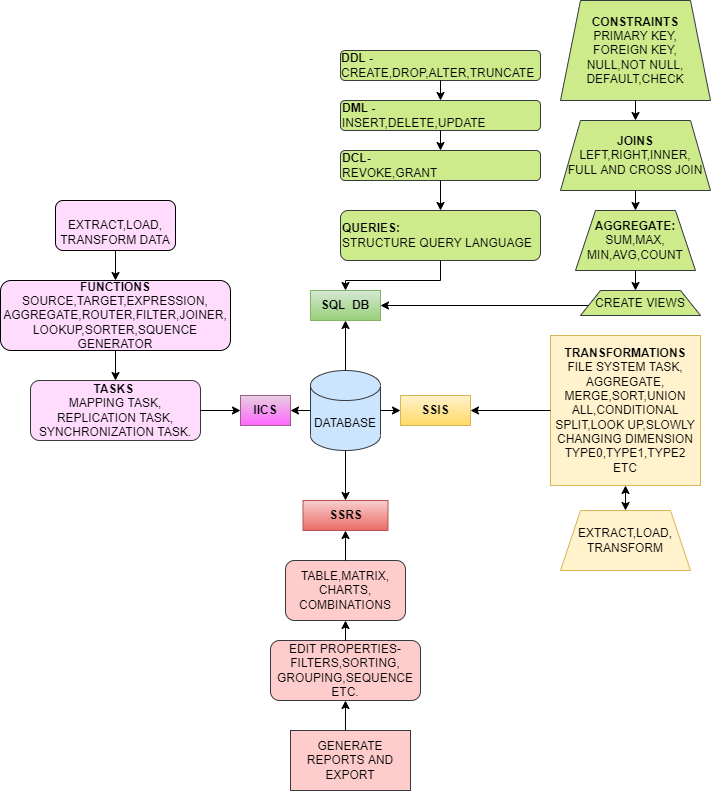

The diagram above was exported from draw.io. Its source (the exported page's mxGraphModel, read from the mxfile embedded in the PNG):
<mxGraphModel dx="782" dy="428" grid="1" gridSize="10" guides="1" tooltips="1" connect="1" arrows="1" fold="1" page="1" pageScale="1" pageWidth="850" pageHeight="1100" math="0" shadow="0">
  <root>
    <mxCell id="0" />
    <mxCell id="1" parent="0" />
    <mxCell id="v1sFLDbxJ4al_0TYXTTG-1" value="DATABASE" style="shape=cylinder3;whiteSpace=wrap;html=1;boundedLbl=1;backgroundOutline=1;size=15;fillColor=#cce5ff;strokeColor=#36393d;" vertex="1" parent="1">
      <mxGeometry x="420" y="390" width="70" height="80" as="geometry" />
    </mxCell>
    <mxCell id="v1sFLDbxJ4al_0TYXTTG-2" value="&lt;b&gt;SQL&amp;nbsp; DB&lt;/b&gt;" style="rounded=0;whiteSpace=wrap;html=1;fillColor=#d5e8d4;strokeColor=#82b366;gradientColor=#97d077;" vertex="1" parent="1">
      <mxGeometry x="420" y="310" width="70" height="30" as="geometry" />
    </mxCell>
    <mxCell id="v1sFLDbxJ4al_0TYXTTG-3" value="&lt;b&gt;IICS&lt;/b&gt;" style="rounded=0;whiteSpace=wrap;html=1;fillColor=#e6d0de;strokeColor=#996185;gradientColor=#FF66FF;" vertex="1" parent="1">
      <mxGeometry x="350" y="415" width="50" height="30" as="geometry" />
    </mxCell>
    <mxCell id="v1sFLDbxJ4al_0TYXTTG-4" value="&lt;b&gt;SSIS&lt;/b&gt;" style="rounded=0;whiteSpace=wrap;html=1;fillColor=#fff2cc;strokeColor=#d6b656;gradientColor=#ffd966;" vertex="1" parent="1">
      <mxGeometry x="510" y="415" width="70" height="30" as="geometry" />
    </mxCell>
    <mxCell id="v1sFLDbxJ4al_0TYXTTG-5" value="&lt;b&gt;SSRS&lt;/b&gt;" style="rounded=0;whiteSpace=wrap;html=1;fillColor=#f8cecc;strokeColor=#b85450;gradientColor=#ea6b66;" vertex="1" parent="1">
      <mxGeometry x="412.5" y="520" width="85" height="30" as="geometry" />
    </mxCell>
    <mxCell id="v1sFLDbxJ4al_0TYXTTG-8" value="" style="endArrow=classic;html=1;rounded=0;exitX=0.5;exitY=0;exitDx=0;exitDy=0;exitPerimeter=0;entryX=0.5;entryY=1;entryDx=0;entryDy=0;" edge="1" parent="1" source="v1sFLDbxJ4al_0TYXTTG-1" target="v1sFLDbxJ4al_0TYXTTG-2">
      <mxGeometry width="50" height="50" relative="1" as="geometry">
        <mxPoint x="450" y="390" as="sourcePoint" />
        <mxPoint x="500" y="340" as="targetPoint" />
        <Array as="points" />
      </mxGeometry>
    </mxCell>
    <mxCell id="v1sFLDbxJ4al_0TYXTTG-9" value="" style="endArrow=classic;html=1;rounded=0;exitX=1;exitY=0.5;exitDx=0;exitDy=0;exitPerimeter=0;" edge="1" parent="1" source="v1sFLDbxJ4al_0TYXTTG-1">
      <mxGeometry width="50" height="50" relative="1" as="geometry">
        <mxPoint x="500" y="460" as="sourcePoint" />
        <mxPoint x="510" y="430" as="targetPoint" />
      </mxGeometry>
    </mxCell>
    <mxCell id="v1sFLDbxJ4al_0TYXTTG-10" value="" style="endArrow=classic;html=1;rounded=0;exitX=0;exitY=0.5;exitDx=0;exitDy=0;exitPerimeter=0;" edge="1" parent="1" source="v1sFLDbxJ4al_0TYXTTG-1">
      <mxGeometry width="50" height="50" relative="1" as="geometry">
        <mxPoint x="390" y="450" as="sourcePoint" />
        <mxPoint x="400" y="430" as="targetPoint" />
      </mxGeometry>
    </mxCell>
    <mxCell id="v1sFLDbxJ4al_0TYXTTG-11" value="" style="endArrow=classic;html=1;rounded=0;entryX=0.5;entryY=0;entryDx=0;entryDy=0;exitX=0.5;exitY=1;exitDx=0;exitDy=0;exitPerimeter=0;" edge="1" parent="1" source="v1sFLDbxJ4al_0TYXTTG-1" target="v1sFLDbxJ4al_0TYXTTG-5">
      <mxGeometry width="50" height="50" relative="1" as="geometry">
        <mxPoint x="440" y="510" as="sourcePoint" />
        <mxPoint x="490" y="470" as="targetPoint" />
      </mxGeometry>
    </mxCell>
    <mxCell id="v1sFLDbxJ4al_0TYXTTG-12" value="&lt;div style=&quot;text-align: left;&quot;&gt;&lt;b style=&quot;background-color: initial;&quot;&gt;DDL - &lt;/b&gt;&lt;span style=&quot;background-color: initial;&quot;&gt;CREATE,DROP,ALTER,TRUNCATE&lt;/span&gt;&lt;/div&gt;" style="rounded=1;whiteSpace=wrap;html=1;fillColor=#cdeb8b;strokeColor=#36393d;" vertex="1" parent="1">
      <mxGeometry x="450" y="70" width="200" height="30" as="geometry" />
    </mxCell>
    <mxCell id="v1sFLDbxJ4al_0TYXTTG-13" value="&lt;b&gt;DML -&lt;/b&gt;&lt;br&gt;INSERT,DELETE,UPDATE" style="rounded=1;whiteSpace=wrap;html=1;align=left;fillColor=#cdeb8b;strokeColor=#36393d;" vertex="1" parent="1">
      <mxGeometry x="450" y="120" width="200" height="30" as="geometry" />
    </mxCell>
    <mxCell id="v1sFLDbxJ4al_0TYXTTG-14" value="&lt;b&gt;DCL-&lt;/b&gt;&lt;br&gt;&lt;div style=&quot;&quot;&gt;&lt;span style=&quot;background-color: initial;&quot;&gt;REVOKE,GRANT&lt;/span&gt;&lt;/div&gt;" style="rounded=1;whiteSpace=wrap;html=1;align=left;fillColor=#cdeb8b;strokeColor=#36393d;" vertex="1" parent="1">
      <mxGeometry x="450" y="170" width="200" height="30" as="geometry" />
    </mxCell>
    <mxCell id="v1sFLDbxJ4al_0TYXTTG-15" value="&lt;b&gt;QUERIES:&lt;/b&gt;&lt;br&gt;STRUCTURE QUERY LANGUAGE" style="rounded=1;whiteSpace=wrap;html=1;align=left;fillColor=#cdeb8b;strokeColor=#36393d;" vertex="1" parent="1">
      <mxGeometry x="450" y="230" width="200" height="50" as="geometry" />
    </mxCell>
    <mxCell id="v1sFLDbxJ4al_0TYXTTG-16" value="&lt;div style=&quot;&quot;&gt;&lt;b style=&quot;background-color: initial;&quot;&gt;CONSTRAINTS&lt;/b&gt;&lt;/div&gt;&lt;div style=&quot;&quot;&gt;&lt;span style=&quot;background-color: initial;&quot;&gt;PRIMARY KEY,&lt;/span&gt;&lt;/div&gt;&lt;div style=&quot;&quot;&gt;&lt;span style=&quot;background-color: initial;&quot;&gt;FOREIGN KEY,&lt;/span&gt;&lt;/div&gt;&lt;div style=&quot;&quot;&gt;&lt;span style=&quot;background-color: initial;&quot;&gt;NULL,&lt;/span&gt;&lt;span style=&quot;background-color: initial;&quot;&gt;NOT NULL,&lt;/span&gt;&lt;/div&gt;&lt;div style=&quot;&quot;&gt;&lt;span style=&quot;background-color: initial;&quot;&gt;DEFAULT,CHECK&lt;/span&gt;&lt;/div&gt;" style="shape=trapezoid;perimeter=trapezoidPerimeter;whiteSpace=wrap;html=1;fixedSize=1;align=center;fillColor=#cdeb8b;strokeColor=#36393d;" vertex="1" parent="1">
      <mxGeometry x="670" y="20" width="150" height="100" as="geometry" />
    </mxCell>
    <mxCell id="v1sFLDbxJ4al_0TYXTTG-17" value="&lt;b&gt;JOINS&lt;/b&gt;&lt;br&gt;LEFT,RIGHT,INNER,&lt;br&gt;FULL AND CROSS JOIN" style="shape=trapezoid;perimeter=trapezoidPerimeter;whiteSpace=wrap;html=1;fixedSize=1;fillColor=#cdeb8b;strokeColor=#36393d;" vertex="1" parent="1">
      <mxGeometry x="670" y="140" width="150" height="70" as="geometry" />
    </mxCell>
    <mxCell id="v1sFLDbxJ4al_0TYXTTG-18" value="&lt;b&gt;AGGREGATE:&lt;/b&gt;&lt;br&gt;SUM,MAX,&lt;br&gt;MIN,AVG,COUNT" style="shape=trapezoid;perimeter=trapezoidPerimeter;whiteSpace=wrap;html=1;fixedSize=1;fillColor=#cdeb8b;strokeColor=#36393d;" vertex="1" parent="1">
      <mxGeometry x="685" y="230" width="120" height="60" as="geometry" />
    </mxCell>
    <mxCell id="v1sFLDbxJ4al_0TYXTTG-19" value="" style="endArrow=classic;html=1;rounded=0;exitX=0.5;exitY=1;exitDx=0;exitDy=0;" edge="1" parent="1" source="v1sFLDbxJ4al_0TYXTTG-12" target="v1sFLDbxJ4al_0TYXTTG-13">
      <mxGeometry width="50" height="50" relative="1" as="geometry">
        <mxPoint x="540" y="210" as="sourcePoint" />
        <mxPoint x="590" y="160" as="targetPoint" />
      </mxGeometry>
    </mxCell>
    <mxCell id="v1sFLDbxJ4al_0TYXTTG-20" value="" style="endArrow=classic;html=1;rounded=0;exitX=0.5;exitY=1;exitDx=0;exitDy=0;entryX=0.5;entryY=0;entryDx=0;entryDy=0;" edge="1" parent="1" source="v1sFLDbxJ4al_0TYXTTG-13" target="v1sFLDbxJ4al_0TYXTTG-14">
      <mxGeometry width="50" height="50" relative="1" as="geometry">
        <mxPoint x="290" y="220" as="sourcePoint" />
        <mxPoint x="340" y="170" as="targetPoint" />
      </mxGeometry>
    </mxCell>
    <mxCell id="v1sFLDbxJ4al_0TYXTTG-21" value="" style="endArrow=classic;html=1;rounded=0;exitX=0.5;exitY=1;exitDx=0;exitDy=0;" edge="1" parent="1" source="v1sFLDbxJ4al_0TYXTTG-14" target="v1sFLDbxJ4al_0TYXTTG-15">
      <mxGeometry width="50" height="50" relative="1" as="geometry">
        <mxPoint x="390" y="220" as="sourcePoint" />
        <mxPoint x="440" y="170" as="targetPoint" />
      </mxGeometry>
    </mxCell>
    <mxCell id="v1sFLDbxJ4al_0TYXTTG-22" value="" style="endArrow=classic;html=1;rounded=0;exitX=0.5;exitY=1;exitDx=0;exitDy=0;entryX=0.5;entryY=0;entryDx=0;entryDy=0;" edge="1" parent="1" source="v1sFLDbxJ4al_0TYXTTG-15" target="v1sFLDbxJ4al_0TYXTTG-2">
      <mxGeometry width="50" height="50" relative="1" as="geometry">
        <mxPoint x="310" y="280" as="sourcePoint" />
        <mxPoint x="360" y="230" as="targetPoint" />
        <Array as="points">
          <mxPoint x="550" y="300" />
          <mxPoint x="455" y="300" />
        </Array>
      </mxGeometry>
    </mxCell>
    <mxCell id="v1sFLDbxJ4al_0TYXTTG-23" value="" style="endArrow=classic;html=1;rounded=0;exitX=0.5;exitY=1;exitDx=0;exitDy=0;entryX=0.5;entryY=0;entryDx=0;entryDy=0;" edge="1" parent="1" source="v1sFLDbxJ4al_0TYXTTG-16" target="v1sFLDbxJ4al_0TYXTTG-17">
      <mxGeometry width="50" height="50" relative="1" as="geometry">
        <mxPoint x="280" y="180" as="sourcePoint" />
        <mxPoint x="330" y="130" as="targetPoint" />
      </mxGeometry>
    </mxCell>
    <mxCell id="v1sFLDbxJ4al_0TYXTTG-24" value="" style="endArrow=classic;html=1;rounded=0;exitX=0.5;exitY=1;exitDx=0;exitDy=0;entryX=0.5;entryY=0;entryDx=0;entryDy=0;" edge="1" parent="1" source="v1sFLDbxJ4al_0TYXTTG-17" target="v1sFLDbxJ4al_0TYXTTG-18">
      <mxGeometry width="50" height="50" relative="1" as="geometry">
        <mxPoint x="370" y="250" as="sourcePoint" />
        <mxPoint x="420" y="200" as="targetPoint" />
      </mxGeometry>
    </mxCell>
    <mxCell id="v1sFLDbxJ4al_0TYXTTG-25" value="" style="endArrow=classic;html=1;rounded=0;entryX=1;entryY=0.5;entryDx=0;entryDy=0;" edge="1" parent="1" target="v1sFLDbxJ4al_0TYXTTG-2">
      <mxGeometry width="50" height="50" relative="1" as="geometry">
        <mxPoint x="750" y="330" as="sourcePoint" />
        <mxPoint x="590" y="160" as="targetPoint" />
        <Array as="points">
          <mxPoint x="700" y="325" />
        </Array>
      </mxGeometry>
    </mxCell>
    <mxCell id="v1sFLDbxJ4al_0TYXTTG-26" value="&lt;b&gt;TRANSFORMATIONS&lt;/b&gt;&lt;br&gt;FILE SYSTEM TASK,&lt;br&gt;AGGREGATE, MERGE,SORT,UNION ALL,CONDITIONAL SPLIT,LOOK UP,SLOWLY CHANGING DIMENSION TYPE0,TYPE1,TYPE2 ETC" style="whiteSpace=wrap;html=1;aspect=fixed;align=center;fillColor=#fff2cc;strokeColor=#d6b656;" vertex="1" parent="1">
      <mxGeometry x="660" y="355" width="150" height="150" as="geometry" />
    </mxCell>
    <mxCell id="v1sFLDbxJ4al_0TYXTTG-27" value="EXTRACT,LOAD,&lt;br&gt;TRANSFORM" style="shape=trapezoid;perimeter=trapezoidPerimeter;whiteSpace=wrap;html=1;fixedSize=1;fillColor=#fff2cc;strokeColor=#d6b656;" vertex="1" parent="1">
      <mxGeometry x="670" y="530" width="130" height="60" as="geometry" />
    </mxCell>
    <mxCell id="v1sFLDbxJ4al_0TYXTTG-28" value="" style="endArrow=classic;startArrow=classic;html=1;rounded=0;exitX=0.5;exitY=0;exitDx=0;exitDy=0;entryX=0.5;entryY=1;entryDx=0;entryDy=0;" edge="1" parent="1" source="v1sFLDbxJ4al_0TYXTTG-27" target="v1sFLDbxJ4al_0TYXTTG-26">
      <mxGeometry width="50" height="50" relative="1" as="geometry">
        <mxPoint x="580" y="590" as="sourcePoint" />
        <mxPoint x="630" y="540" as="targetPoint" />
      </mxGeometry>
    </mxCell>
    <mxCell id="v1sFLDbxJ4al_0TYXTTG-29" value="" style="endArrow=classic;html=1;rounded=0;exitX=0;exitY=0.5;exitDx=0;exitDy=0;entryX=1;entryY=0.5;entryDx=0;entryDy=0;" edge="1" parent="1" source="v1sFLDbxJ4al_0TYXTTG-26" target="v1sFLDbxJ4al_0TYXTTG-4">
      <mxGeometry width="50" height="50" relative="1" as="geometry">
        <mxPoint x="500" y="490" as="sourcePoint" />
        <mxPoint x="580" y="438" as="targetPoint" />
      </mxGeometry>
    </mxCell>
    <mxCell id="v1sFLDbxJ4al_0TYXTTG-30" value="CREATE VIEWS" style="shape=trapezoid;perimeter=trapezoidPerimeter;whiteSpace=wrap;html=1;fixedSize=1;fillColor=#cdeb8b;strokeColor=#36393d;" vertex="1" parent="1">
      <mxGeometry x="690" y="310" width="120" height="25" as="geometry" />
    </mxCell>
    <mxCell id="v1sFLDbxJ4al_0TYXTTG-35" value="" style="endArrow=classic;html=1;rounded=0;exitX=0.5;exitY=1;exitDx=0;exitDy=0;" edge="1" parent="1" source="v1sFLDbxJ4al_0TYXTTG-18">
      <mxGeometry width="50" height="50" relative="1" as="geometry">
        <mxPoint x="230" y="340" as="sourcePoint" />
        <mxPoint x="745" y="310" as="targetPoint" />
      </mxGeometry>
    </mxCell>
    <mxCell id="v1sFLDbxJ4al_0TYXTTG-39" value="TABLE,MATRIX,&lt;br&gt;CHARTS,&lt;br&gt;COMBINATIONS" style="rounded=1;whiteSpace=wrap;html=1;fillColor=#ffcccc;strokeColor=#36393d;" vertex="1" parent="1">
      <mxGeometry x="395" y="580" width="120" height="60" as="geometry" />
    </mxCell>
    <mxCell id="v1sFLDbxJ4al_0TYXTTG-40" value="EDIT PROPERTIES-&lt;br&gt;FILTERS,SORTING,&lt;br&gt;GROUPING,SEQUENCE ETC." style="rounded=1;whiteSpace=wrap;html=1;fillColor=#ffcccc;strokeColor=#36393d;" vertex="1" parent="1">
      <mxGeometry x="380" y="660" width="150" height="60" as="geometry" />
    </mxCell>
    <mxCell id="v1sFLDbxJ4al_0TYXTTG-41" value="GENERATE REPORTS AND EXPORT" style="rounded=0;whiteSpace=wrap;html=1;fillColor=#ffcccc;strokeColor=#36393d;" vertex="1" parent="1">
      <mxGeometry x="400" y="750" width="120" height="60" as="geometry" />
    </mxCell>
    <mxCell id="v1sFLDbxJ4al_0TYXTTG-42" value="" style="endArrow=classic;html=1;rounded=0;exitX=0.458;exitY=0;exitDx=0;exitDy=0;entryX=0.5;entryY=1;entryDx=0;entryDy=0;exitPerimeter=0;" edge="1" parent="1" source="v1sFLDbxJ4al_0TYXTTG-41" target="v1sFLDbxJ4al_0TYXTTG-40">
      <mxGeometry width="50" height="50" relative="1" as="geometry">
        <mxPoint x="480" y="760" as="sourcePoint" />
        <mxPoint x="530" y="710" as="targetPoint" />
      </mxGeometry>
    </mxCell>
    <mxCell id="v1sFLDbxJ4al_0TYXTTG-45" value="" style="endArrow=classic;html=1;rounded=0;exitX=0.5;exitY=0;exitDx=0;exitDy=0;entryX=0.5;entryY=1;entryDx=0;entryDy=0;" edge="1" parent="1" source="v1sFLDbxJ4al_0TYXTTG-40" target="v1sFLDbxJ4al_0TYXTTG-39">
      <mxGeometry width="50" height="50" relative="1" as="geometry">
        <mxPoint x="280" y="650" as="sourcePoint" />
        <mxPoint x="320" y="680" as="targetPoint" />
      </mxGeometry>
    </mxCell>
    <mxCell id="v1sFLDbxJ4al_0TYXTTG-46" value="" style="endArrow=classic;html=1;rounded=0;exitX=0.5;exitY=0;exitDx=0;exitDy=0;entryX=0.5;entryY=1;entryDx=0;entryDy=0;" edge="1" parent="1" source="v1sFLDbxJ4al_0TYXTTG-39" target="v1sFLDbxJ4al_0TYXTTG-5">
      <mxGeometry width="50" height="50" relative="1" as="geometry">
        <mxPoint x="300" y="610" as="sourcePoint" />
        <mxPoint x="350" y="560" as="targetPoint" />
      </mxGeometry>
    </mxCell>
    <mxCell id="v1sFLDbxJ4al_0TYXTTG-47" value="&lt;div style=&quot;&quot;&gt;&lt;span style=&quot;background-color: initial;&quot;&gt;&lt;b&gt;TASKS&lt;/b&gt;&amp;nbsp;&lt;/span&gt;&lt;/div&gt;&lt;div style=&quot;&quot;&gt;&lt;span style=&quot;background-color: initial;&quot;&gt;MAPPING TASK,&lt;/span&gt;&lt;/div&gt;&lt;div style=&quot;&quot;&gt;&lt;span style=&quot;background-color: initial;&quot;&gt;REPLICATION TASK,&lt;/span&gt;&lt;/div&gt;&lt;div style=&quot;&quot;&gt;&lt;span style=&quot;background-color: initial;&quot;&gt;SYNCHRONIZATION TASK.&lt;/span&gt;&lt;/div&gt;" style="rounded=1;whiteSpace=wrap;html=1;align=center;fillColor=#FFDBFD;strokeColor=#36393d;" vertex="1" parent="1">
      <mxGeometry x="140" y="400" width="170" height="60" as="geometry" />
    </mxCell>
    <mxCell id="v1sFLDbxJ4al_0TYXTTG-48" value="&lt;b&gt;FUNCTIONS&lt;/b&gt;&lt;br&gt;SOURCE,TARGET,EXPRESSION,&lt;br&gt;AGGREGATE,ROUTER,FILTER,JOINER,&lt;br&gt;LOOKUP,SORTER,SQUENCE GENERATOR" style="rounded=1;whiteSpace=wrap;html=1;fillColor=#FFDBFD;" vertex="1" parent="1">
      <mxGeometry x="110" y="300" width="230" height="70" as="geometry" />
    </mxCell>
    <mxCell id="v1sFLDbxJ4al_0TYXTTG-49" value="&lt;br&gt;EXTRACT,LOAD,&lt;br&gt;TRANSFORM DATA" style="rounded=1;whiteSpace=wrap;html=1;fillColor=#FFDBFD;" vertex="1" parent="1">
      <mxGeometry x="165" y="220" width="120" height="50" as="geometry" />
    </mxCell>
    <mxCell id="v1sFLDbxJ4al_0TYXTTG-50" value="" style="endArrow=classic;html=1;rounded=0;entryX=0.5;entryY=0;entryDx=0;entryDy=0;exitX=0.5;exitY=1;exitDx=0;exitDy=0;" edge="1" parent="1" source="v1sFLDbxJ4al_0TYXTTG-49" target="v1sFLDbxJ4al_0TYXTTG-48">
      <mxGeometry width="50" height="50" relative="1" as="geometry">
        <mxPoint x="360" y="430" as="sourcePoint" />
        <mxPoint x="410" y="380" as="targetPoint" />
      </mxGeometry>
    </mxCell>
    <mxCell id="v1sFLDbxJ4al_0TYXTTG-51" value="" style="endArrow=classic;html=1;rounded=0;exitX=0.5;exitY=1;exitDx=0;exitDy=0;entryX=0.5;entryY=0;entryDx=0;entryDy=0;" edge="1" parent="1" source="v1sFLDbxJ4al_0TYXTTG-48" target="v1sFLDbxJ4al_0TYXTTG-47">
      <mxGeometry width="50" height="50" relative="1" as="geometry">
        <mxPoint x="50" y="480" as="sourcePoint" />
        <mxPoint x="100" y="430" as="targetPoint" />
      </mxGeometry>
    </mxCell>
    <mxCell id="v1sFLDbxJ4al_0TYXTTG-52" value="" style="endArrow=classic;html=1;rounded=0;exitX=1;exitY=0.5;exitDx=0;exitDy=0;entryX=0;entryY=0.5;entryDx=0;entryDy=0;" edge="1" parent="1" source="v1sFLDbxJ4al_0TYXTTG-47" target="v1sFLDbxJ4al_0TYXTTG-3">
      <mxGeometry width="50" height="50" relative="1" as="geometry">
        <mxPoint x="360" y="430" as="sourcePoint" />
        <mxPoint x="410" y="380" as="targetPoint" />
      </mxGeometry>
    </mxCell>
  </root>
</mxGraphModel>